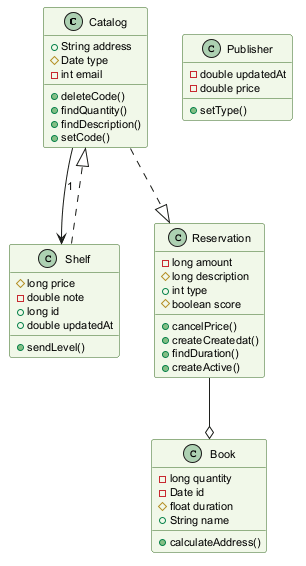

The diagram above was rendered by PlantUML. Its source (embedded in the PNG):
@startuml
skinparam backgroundColor #FFFFFF
skinparam classBackgroundColor #F1F8E9
skinparam classBorderColor #33691E
skinparam defaultFontSize 11
class Catalog {
  +String address
  #Date type
  -int email
  +deleteCode()
  +findQuantity()
  +findDescription()
  +setCode()
}
class Shelf {
  #long price
  -double note
  +long id
  +double updatedAt
  +sendLevel()
}
class Reservation {
  -long amount
  #long description
  +int type
  #boolean score
  +cancelPrice()
  +createCreatedat()
  +findDuration()
  +createActive()
}
class Publisher {
  -double updatedAt
  -double price
  +setType()
}
class Book {
  -long quantity
  -Date id
  #float duration
  +String name
  +calculateAddress()
}
Shelf ..|> Catalog
Catalog --> Shelf : "1"
Catalog ..|> Reservation
Reservation --o Book
@enduml